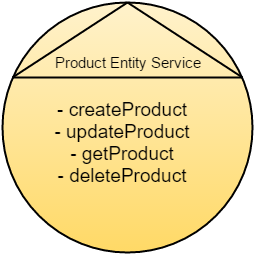

The diagram above was exported from draw.io. Its source (the exported page's mxGraphModel, read from the mxfile embedded in the PNG):
<mxGraphModel dx="872" dy="457" grid="1" gridSize="10" guides="1" tooltips="1" connect="1" arrows="1" fold="1" page="1" pageScale="1" pageWidth="850" pageHeight="1100" background="#ffffff" math="0" shadow="0">
  <root>
    <mxCell id="0" />
    <mxCell id="1" parent="0" />
    <mxCell id="2" value="" style="group" vertex="1" connectable="0" parent="1">
      <mxGeometry x="40" y="40" width="250" height="250" as="geometry" />
    </mxCell>
    <mxCell id="3" value="" style="ellipse;whiteSpace=wrap;html=1;aspect=fixed;fillColor=#fff2cc;align=left;strokeColor=#000000;gradientColor=#ffd966;strokeWidth=2;" vertex="1" parent="2">
      <mxGeometry width="250" height="250" as="geometry" />
    </mxCell>
    <mxCell id="4" value="" style="line;strokeWidth=2;html=1;fillColor=none;gradientColor=none;align=left;" vertex="1" parent="2">
      <mxGeometry x="10" y="70" width="230" height="10" as="geometry" />
    </mxCell>
    <mxCell id="5" value="Product Entity Service" style="text;html=1;strokeColor=none;fillColor=none;align=center;verticalAlign=middle;whiteSpace=wrap;fontSize=15;" vertex="1" parent="2">
      <mxGeometry x="50" y="40" width="150" height="40" as="geometry" />
    </mxCell>
    <mxCell id="6" value="- createProduct&lt;div&gt;- updateProduct&lt;/div&gt;&lt;div&gt;- getProduct&lt;/div&gt;&lt;div&gt;- deleteProduct&lt;/div&gt;" style="text;html=1;strokeColor=none;fillColor=none;align=center;verticalAlign=middle;whiteSpace=wrap;fontSize=19;" vertex="1" parent="2">
      <mxGeometry x="20" y="80" width="200" height="120" as="geometry" />
    </mxCell>
    <mxCell id="7" value="" style="endArrow=none;html=1;fontSize=19;entryX=0.5;entryY=0;exitX=0;exitY=0.5;exitPerimeter=0;strokeWidth=2;" edge="1" parent="2" source="4" target="3">
      <mxGeometry width="50" height="50" relative="1" as="geometry">
        <mxPoint x="10" y="80" as="sourcePoint" />
        <mxPoint x="60" y="30" as="targetPoint" />
      </mxGeometry>
    </mxCell>
    <mxCell id="8" value="" style="endArrow=none;html=1;fontSize=19;exitX=1;exitY=0.5;exitPerimeter=0;strokeWidth=2;" edge="1" parent="2" source="4">
      <mxGeometry x="163" y="48" width="50" height="50" as="geometry">
        <mxPoint x="163" y="123" as="sourcePoint" />
        <mxPoint x="125" as="targetPoint" />
      </mxGeometry>
    </mxCell>
  </root>
</mxGraphModel>